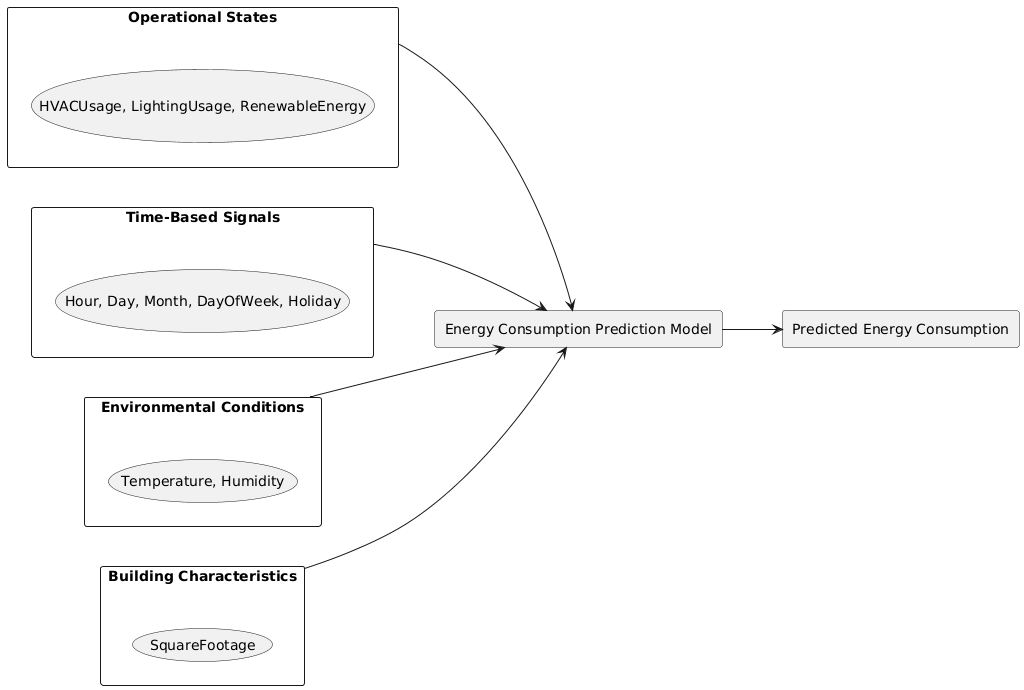

The diagram above was rendered by PlantUML. Its source (embedded in the PNG):
@startuml
left to right direction



rectangle "Operational States" as OS {
    usecase "HVACUsage, LightingUsage, RenewableEnergy"  
}

rectangle "Time-Based Signals" as TBS {
    usecase "Hour, Day, Month, DayOfWeek, Holiday"  
}

rectangle "Environmental Conditions" as EC {
    usecase "Temperature, Humidity"
}

rectangle "Building Characteristics" as BC {
    usecase "SquareFootage"  
}

rectangle "Energy Consumption Prediction Model" as process
rectangle "Predicted Energy Consumption" as Output

BC --> process
EC --> process
TBS --> process
OS --> process
process --> Output
@enduml